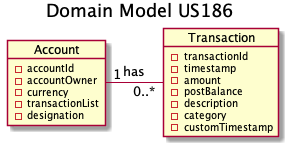

The diagram above was rendered by PlantUML. Its source (embedded in the PNG):
@startuml
title Domain Model US186
hide methods

object Account {
  - accountId
  - accountOwner
  - currency
  - transactionList
  - designation
}

Account "1" - "0..*" Transaction : has

object Transaction{
 - transactionId
 - timestamp
 - amount
 - postBalance
 - description
 - category
 - customTimestamp
}

@enduml